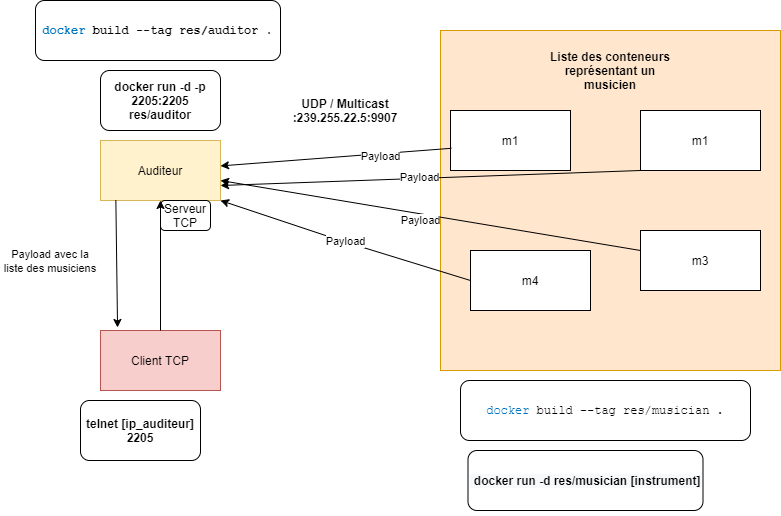

The diagram above was exported from draw.io. Its source (the exported page's mxGraphModel, read from the mxfile embedded in the PNG):
<mxGraphModel dx="989" dy="448" grid="1" gridSize="10" guides="1" tooltips="1" connect="1" arrows="1" fold="1" page="1" pageScale="1" pageWidth="1654" pageHeight="2336" math="0" shadow="0">
  <root>
    <mxCell id="0" />
    <mxCell id="1" parent="0" />
    <mxCell id="kqgCRPBBFD64sZLLGtvR-23" value="" style="whiteSpace=wrap;html=1;aspect=fixed;fillColor=#ffe6cc;strokeColor=#d79b00;" vertex="1" parent="1">
      <mxGeometry x="530" y="80" width="340" height="340" as="geometry" />
    </mxCell>
    <mxCell id="kqgCRPBBFD64sZLLGtvR-2" value="m1" style="rounded=0;whiteSpace=wrap;html=1;" vertex="1" parent="1">
      <mxGeometry x="540" y="160" width="120" height="60" as="geometry" />
    </mxCell>
    <mxCell id="kqgCRPBBFD64sZLLGtvR-3" value="m1" style="rounded=0;whiteSpace=wrap;html=1;" vertex="1" parent="1">
      <mxGeometry x="730" y="160" width="120" height="60" as="geometry" />
    </mxCell>
    <mxCell id="kqgCRPBBFD64sZLLGtvR-4" value="m4" style="rounded=0;whiteSpace=wrap;html=1;" vertex="1" parent="1">
      <mxGeometry x="560" y="300" width="120" height="60" as="geometry" />
    </mxCell>
    <mxCell id="kqgCRPBBFD64sZLLGtvR-5" value="m3" style="rounded=0;whiteSpace=wrap;html=1;" vertex="1" parent="1">
      <mxGeometry x="730" y="280" width="120" height="60" as="geometry" />
    </mxCell>
    <mxCell id="kqgCRPBBFD64sZLLGtvR-6" value="Auditeur&lt;br&gt;" style="rounded=0;whiteSpace=wrap;html=1;fillColor=#fff2cc;strokeColor=#d6b656;" vertex="1" parent="1">
      <mxGeometry x="190" y="190" width="120" height="60" as="geometry" />
    </mxCell>
    <mxCell id="kqgCRPBBFD64sZLLGtvR-7" value="" style="endArrow=classic;html=1;exitX=0.007;exitY=0.63;exitDx=0;exitDy=0;exitPerimeter=0;" edge="1" parent="1" source="kqgCRPBBFD64sZLLGtvR-2" target="kqgCRPBBFD64sZLLGtvR-6">
      <mxGeometry width="50" height="50" relative="1" as="geometry">
        <mxPoint x="380" y="220" as="sourcePoint" />
        <mxPoint x="350" y="160" as="targetPoint" />
      </mxGeometry>
    </mxCell>
    <mxCell id="kqgCRPBBFD64sZLLGtvR-15" value="Payload" style="edgeLabel;html=1;align=center;verticalAlign=middle;resizable=0;points=[];" vertex="1" connectable="0" parent="kqgCRPBBFD64sZLLGtvR-7">
      <mxGeometry x="-0.3746" y="2" relative="1" as="geometry">
        <mxPoint as="offset" />
      </mxGeometry>
    </mxCell>
    <mxCell id="kqgCRPBBFD64sZLLGtvR-8" value="Payload" style="endArrow=classic;html=1;exitX=0;exitY=0.5;exitDx=0;exitDy=0;" edge="1" parent="1" source="kqgCRPBBFD64sZLLGtvR-4">
      <mxGeometry width="50" height="50" relative="1" as="geometry">
        <mxPoint x="280" y="390" as="sourcePoint" />
        <mxPoint x="310" y="250" as="targetPoint" />
        <Array as="points">
          <mxPoint x="430" y="290" />
        </Array>
      </mxGeometry>
    </mxCell>
    <mxCell id="kqgCRPBBFD64sZLLGtvR-11" value="&lt;b&gt;UDP / Multicast :239.255.22.5:9907&lt;/b&gt;" style="text;html=1;strokeColor=none;fillColor=none;align=center;verticalAlign=middle;whiteSpace=wrap;rounded=0;" vertex="1" parent="1">
      <mxGeometry x="370" y="130" width="130" height="60" as="geometry" />
    </mxCell>
    <mxCell id="kqgCRPBBFD64sZLLGtvR-12" value="" style="endArrow=classic;html=1;exitX=0;exitY=1;exitDx=0;exitDy=0;entryX=1;entryY=0.75;entryDx=0;entryDy=0;" edge="1" parent="1" source="kqgCRPBBFD64sZLLGtvR-3" target="kqgCRPBBFD64sZLLGtvR-6">
      <mxGeometry width="50" height="50" relative="1" as="geometry">
        <mxPoint x="580" y="300" as="sourcePoint" />
        <mxPoint x="630" y="250" as="targetPoint" />
      </mxGeometry>
    </mxCell>
    <mxCell id="kqgCRPBBFD64sZLLGtvR-14" value="Payload" style="edgeLabel;html=1;align=center;verticalAlign=middle;resizable=0;points=[];" vertex="1" connectable="0" parent="kqgCRPBBFD64sZLLGtvR-12">
      <mxGeometry x="0.058" y="-1" relative="1" as="geometry">
        <mxPoint as="offset" />
      </mxGeometry>
    </mxCell>
    <mxCell id="kqgCRPBBFD64sZLLGtvR-13" value="Payload" style="endArrow=classic;html=1;" edge="1" parent="1" source="kqgCRPBBFD64sZLLGtvR-5" target="kqgCRPBBFD64sZLLGtvR-6">
      <mxGeometry x="0.0425" y="7" width="50" height="50" relative="1" as="geometry">
        <mxPoint x="490" y="290" as="sourcePoint" />
        <mxPoint x="540" y="240" as="targetPoint" />
        <mxPoint as="offset" />
      </mxGeometry>
    </mxCell>
    <mxCell id="kqgCRPBBFD64sZLLGtvR-16" value="Client TCP" style="rounded=0;whiteSpace=wrap;html=1;fillColor=#f8cecc;strokeColor=#b85450;" vertex="1" parent="1">
      <mxGeometry x="190" y="380" width="120" height="60" as="geometry" />
    </mxCell>
    <mxCell id="kqgCRPBBFD64sZLLGtvR-17" value="" style="endArrow=classic;html=1;" edge="1" parent="1" source="kqgCRPBBFD64sZLLGtvR-16" target="kqgCRPBBFD64sZLLGtvR-6">
      <mxGeometry x="0.0769" y="-20" width="50" height="50" relative="1" as="geometry">
        <mxPoint x="190" y="370" as="sourcePoint" />
        <mxPoint x="240" y="320" as="targetPoint" />
        <mxPoint as="offset" />
      </mxGeometry>
    </mxCell>
    <mxCell id="kqgCRPBBFD64sZLLGtvR-20" value="" style="endArrow=classic;html=1;exitX=0.128;exitY=0.997;exitDx=0;exitDy=0;exitPerimeter=0;entryX=0.142;entryY=-0.05;entryDx=0;entryDy=0;entryPerimeter=0;" edge="1" parent="1" source="kqgCRPBBFD64sZLLGtvR-6" target="kqgCRPBBFD64sZLLGtvR-16">
      <mxGeometry width="50" height="50" relative="1" as="geometry">
        <mxPoint x="100" y="370" as="sourcePoint" />
        <mxPoint x="200" y="370" as="targetPoint" />
      </mxGeometry>
    </mxCell>
    <mxCell id="kqgCRPBBFD64sZLLGtvR-22" value="&lt;span style=&quot;font-size: 11px ; background-color: rgb(255 , 255 , 255)&quot;&gt;Payload avec la liste des musiciens&lt;/span&gt;" style="text;html=1;strokeColor=none;fillColor=none;align=center;verticalAlign=middle;whiteSpace=wrap;rounded=0;" vertex="1" parent="1">
      <mxGeometry x="90" y="300" width="100" height="20" as="geometry" />
    </mxCell>
    <mxCell id="kqgCRPBBFD64sZLLGtvR-24" value="&lt;b&gt;Liste des conteneurs représentant un musicien&lt;/b&gt;" style="text;html=1;strokeColor=none;fillColor=none;align=center;verticalAlign=middle;whiteSpace=wrap;rounded=0;" vertex="1" parent="1">
      <mxGeometry x="630" y="110" width="140" height="20" as="geometry" />
    </mxCell>
    <mxCell id="kqgCRPBBFD64sZLLGtvR-25" value="Serveur TCP" style="rounded=1;whiteSpace=wrap;html=1;fillColor=none;" vertex="1" parent="1">
      <mxGeometry x="250" y="250" width="50" height="30" as="geometry" />
    </mxCell>
    <mxCell id="kqgCRPBBFD64sZLLGtvR-26" value="&lt;b&gt;docker run -d -p 2205:2205 res/auditor&lt;/b&gt;" style="rounded=1;whiteSpace=wrap;html=1;fillColor=none;" vertex="1" parent="1">
      <mxGeometry x="190" y="120" width="120" height="60" as="geometry" />
    </mxCell>
    <mxCell id="kqgCRPBBFD64sZLLGtvR-33" value="&lt;pre style=&quot;background-color: rgb(255 , 255 , 255) ; font-family: &amp;#34;jetbrains mono&amp;#34; , monospace&quot;&gt;&lt;b&gt;&lt;span style=&quot;color: #0073bf&quot;&gt;docker &lt;/span&gt;build --tag res/auditor .&lt;/b&gt;&lt;/pre&gt;" style="rounded=1;whiteSpace=wrap;html=1;fillColor=none;" vertex="1" parent="1">
      <mxGeometry x="125" y="50" width="245" height="60" as="geometry" />
    </mxCell>
    <mxCell id="kqgCRPBBFD64sZLLGtvR-34" value="&lt;pre style=&quot;background-color: rgb(255 , 255 , 255) ; font-family: &amp;#34;jetbrains mono&amp;#34; , monospace&quot;&gt;&lt;pre style=&quot;font-family: &amp;#34;jetbrains mono&amp;#34; , monospace&quot;&gt;&lt;span style=&quot;color: rgb(0 , 115 , 191)&quot;&gt;docker &lt;/span&gt;build --tag res/musician .&lt;/pre&gt;&lt;/pre&gt;" style="rounded=1;whiteSpace=wrap;html=1;fillColor=none;" vertex="1" parent="1">
      <mxGeometry x="550" y="430" width="290" height="60" as="geometry" />
    </mxCell>
    <mxCell id="kqgCRPBBFD64sZLLGtvR-35" value="&#10;&#10;&lt;b style=&quot;color: rgb(0, 0, 0); font-family: helvetica; font-size: 12px; font-style: normal; letter-spacing: normal; text-align: center; text-indent: 0px; text-transform: none; word-spacing: 0px; background-color: rgb(248, 249, 250);&quot;&gt;&amp;nbsp;docker run -d res/musician [instrument]&lt;/b&gt;&#10;&#10;" style="rounded=1;whiteSpace=wrap;html=1;fillColor=none;" vertex="1" parent="1">
      <mxGeometry x="557.5" y="500" width="235" height="60" as="geometry" />
    </mxCell>
    <mxCell id="kqgCRPBBFD64sZLLGtvR-36" value="&lt;b style=&quot;text-align: left&quot;&gt;telnet [ip_auditeur] 2205&lt;/b&gt;" style="rounded=1;whiteSpace=wrap;html=1;fillColor=none;" vertex="1" parent="1">
      <mxGeometry x="170" y="450" width="120" height="60" as="geometry" />
    </mxCell>
  </root>
</mxGraphModel>